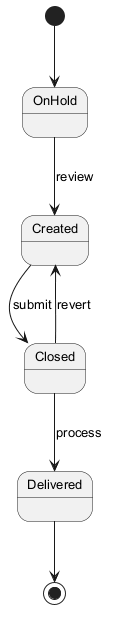

The diagram above was rendered by PlantUML. Its source (embedded in the PNG):
@startuml
skinparam defaultFontSize 13
[*] --> OnHold
OnHold --> Created : review
Created --> Closed : submit
Closed --> Delivered : process
Closed --> Created : revert
Delivered --> [*]
@enduml